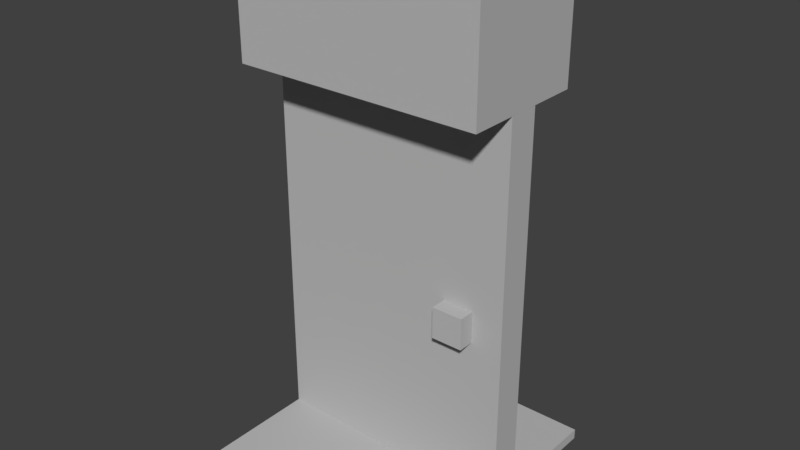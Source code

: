 # Source: door_openAnim.blend  (saved by Blender 2.79.0; exported with 4.5.12 LTS)
import bpy
from mathutils import Matrix  # noqa: F401  (used for matrix-valued properties, if any)

bpy.ops.wm.read_factory_settings(use_empty=True)
scene = bpy.context.scene
scene.name = 'Scene'

# ---- collections
col_collection_1 = bpy.data.collections.new('Collection 1'); scene.collection.children.link(col_collection_1)

# ---- materials (node trees are filled in below, after node groups)
mat_lambert1 = bpy.data.materials.new('lambert1')
mat_lambert1.alpha_threshold = 0.0
mat_lambert1.use_transparent_shadow = False
mat_lambert1.diffuse_color = (0.5, 0.5, 0.5, 1.0)
mat_lambert1.roughness = 0.5

# ---- material node trees

# ---- world
world_world = bpy.data.worlds.new('World'); scene.world = world_world
world_world.color = (0.05088, 0.05088, 0.05088)
world_world.use_sun_shadow = False
world_world.sun_shadow_jitter_overblur = 0.0
world_world.cycles.sampling_method = 'MANUAL'

# ---- meshes
me_frame_mshmesh = bpy.data.meshes.new('frame_MSHMesh')
me_frame_mshmesh.from_pydata([(-0.5002, 0.0, 0.5002), (0.5002, 0.0, 0.5002), (-0.5002, 0.04167, 0.5002), (0.5002, 0.04167, 0.5002), (-0.5002, 0.04167, -0.5002), (0.5002, 0.04167, -0.5003), (-0.5002, 0.0, -0.5002), (0.5002, 0.0, -0.5002), (-0.5002, 2.001, 0.25), (0.5002, 2.001, 0.25), (0.5002, 2.001, -0.25), (-0.5002, 2.001, -0.25), (-0.5002, 1.562, 0.25), (-0.5002, 1.562, -0.25), (0.5002, 1.562, -0.25), (0.5002, 1.562, 0.25), (0.5002, 0.0, 0.5002), (-0.5002, 0.0, 0.5002), (-0.5002, 0.0, -0.5002), (0.5002, 0.0, -0.5002)], [], [(7, 6, 4), (7, 4, 5), (0, 1, 2), (3, 2, 1), (2, 6, 0), (6, 2, 4), (1, 7, 3), (3, 7, 5), (3, 4, 2), (4, 3, 5), (8, 9, 10), (8, 10, 11), (8, 13, 12), (13, 8, 11), (11, 14, 13), (14, 11, 10), (9, 15, 10), (15, 14, 10), (12, 15, 8), (9, 8, 15), (12, 14, 15), (14, 12, 13), (18, 16, 17), (16, 18, 19)])
_uv = me_frame_mshmesh.uv_layers.new(name='frame_MSH-UV0')
_uv.uv.foreach_set('vector', [0.6236, 0.7406, 0.3752, 0.7399, 0.376, 0.5131, 0.6236, 0.7406, 0.376, 0.5131, 0.6246, 0.5087, 0.3795, 0.01928, 0.6221, 0.01286, 0.3844, 0.2504, 0.6216, 0.2453, 0.3844, 0.2504, 0.6221, 0.01286, 0.3844, 0.2504, 0.1207, 0.01685, 0.3795, 0.01928, 0.1207, 0.01685, 0.3844, 0.2504, 0.1248, 0.236, 0.6221, 0.01286, 0.8782, 0.01185, 0.6216, 0.2453, 0.6216, 0.2453, 0.8782, 0.01185, 0.8782, 0.2348, 0.6216, 0.2453, 0.376, 0.5131, 0.3844, 0.2504, 0.376, 0.5131, 0.6216, 0.2453, 0.6246, 0.5087, -0.001752, -0.000457, 0.9965, -3e-05, 0.9968, 0.9997, -0.001752, -0.000457, 0.9968, 0.9997, -0.001582, 1.0, -0.001752, -0.000457, 0.000125, 1.008, -0.001812, 0.000424, 0.000125, 1.008, -0.001752, -0.000457, -0.001582, 1.0, -0.001582, 1.0, 0.9978, 1.0, 0.000125, 1.008, 0.9978, 1.0, -0.001582, 1.0, 0.9968, 0.9997, 0.9965, -3e-05, 0.9958, -0.000298, 0.9968, 0.9997, 0.9958, -0.000298, 0.9978, 1.0, 0.9968, 0.9997, -0.001812, 0.000424, 0.9958, -0.000298, -0.001752, -0.000457, 0.9965, -3e-05, -0.001752, -0.000457, 0.9958, -0.000298, -0.07028, -0.06497, 1.066, 1.129, 0.9958, -0.000298, 1.066, 1.129, -0.07028, -0.06497, 0.000125, 1.008, 0.3752, 0.7399, 0.6235, 1.002, 0.3753, 1.002, 0.6235, 1.002, 0.3752, 0.7399, 0.6236, 0.7406])
_ca = me_frame_mshmesh.color_attributes.new('frame_MSH-VERTEX_COLOR0', 'BYTE_COLOR', 'CORNER')
_ca.data.foreach_set('color', [0.016, 0.005182, 0.006049, 1.0, 0.016, 0.005182, 0.006049, 1.0, 0.016, 0.005182, 0.006049, 1.0, 0.016, 0.005182, 0.006049, 1.0, 0.016, 0.005182, 0.006049, 1.0, 0.016, 0.005182, 0.006049, 1.0, 0.016, 0.005182, 0.006049, 1.0, 0.016, 0.005182, 0.006049, 1.0, 0.016, 0.005182, 0.006049, 1.0, 0.016, 0.005182, 0.006049, 1.0, 0.016, 0.005182, 0.006049, 1.0, 0.016, 0.005182, 0.006049, 1.0, 0.016, 0.005182, 0.006049, 1.0, 0.016, 0.005182, 0.006049, 1.0, 0.016, 0.005182, 0.006049, 1.0, 0.016, 0.005182, 0.006049, 1.0, 0.016, 0.005182, 0.006049, 1.0, 0.016, 0.005182, 0.006049, 1.0, 0.016, 0.005182, 0.006049, 1.0, 0.016, 0.005182, 0.006049, 1.0, 0.016, 0.005182, 0.006049, 1.0, 0.016, 0.005182, 0.006049, 1.0, 0.016, 0.005182, 0.006049, 1.0, 0.016, 0.005182, 0.006049, 1.0, 0.016, 0.005182, 0.006049, 1.0, 0.016, 0.005182, 0.006049, 1.0, 0.016, 0.005182, 0.006049, 1.0, 0.016, 0.005182, 0.006049, 1.0, 0.016, 0.005182, 0.006049, 1.0, 0.016, 0.005182, 0.006049, 1.0, 0.02843, 0.0137, 0.03955, 1.0, 0.02843, 0.0137, 0.03955, 1.0, 0.02843, 0.0137, 0.03955, 1.0, 0.02843, 0.0137, 0.03955, 1.0, 0.02843, 0.0137, 0.03955, 1.0, 0.02843, 0.0137, 0.03955, 1.0, 0.07819, 0.05448, 0.09531, 1.0, 0.07819, 0.05448, 0.09531, 1.0, 0.07819, 0.05448, 0.09531, 1.0, 0.07819, 0.05448, 0.09531, 1.0, 0.07819, 0.05448, 0.09531, 1.0, 0.07819, 0.05448, 0.09531, 1.0, 0.07819, 0.05448, 0.09531, 1.0, 0.07819, 0.05448, 0.09531, 1.0, 0.07819, 0.05448, 0.09531, 1.0, 0.07819, 0.05448, 0.09531, 1.0, 0.07819, 0.05448, 0.09531, 1.0, 0.07819, 0.05448, 0.09531, 1.0, 0.1559, 0.1046, 0.1878, 1.0, 0.1559, 0.1046, 0.1878, 1.0, 0.1559, 0.1046, 0.1878, 1.0, 0.1559, 0.1046, 0.1878, 1.0, 0.1559, 0.1046, 0.1878, 1.0, 0.1559, 0.1046, 0.1878, 1.0, 0.07819, 0.05448, 0.09531, 1.0, 0.07819, 0.05448, 0.09531, 1.0, 0.07819, 0.05448, 0.09531, 1.0, 0.07819, 0.05448, 0.09531, 1.0, 0.07819, 0.05448, 0.09531, 1.0, 0.07819, 0.05448, 0.09531, 1.0, 0.07819, 0.05448, 0.09531, 1.0, 0.07819, 0.05448, 0.09531, 1.0, 0.07819, 0.05448, 0.09531, 1.0, 0.07819, 0.05448, 0.09531, 1.0, 0.07819, 0.05448, 0.09531, 1.0, 0.07819, 0.05448, 0.09531, 1.0, 0.016, 0.005182, 0.006049, 1.0, 0.016, 0.005182, 0.006049, 1.0, 0.016, 0.005182, 0.006049, 1.0, 0.016, 0.005182, 0.006049, 1.0, 0.016, 0.005182, 0.006049, 1.0, 0.016, 0.005182, 0.006049, 1.0])
me_frame_mshmesh.materials.append(mat_lambert1)
me_frame_mshmesh.use_remesh_preserve_volume = False
me_frame_mshmesh.use_remesh_preserve_attributes = False
me_frame_mshmesh.use_mirror_vertex_groups = False
me_frame_mshmesh.update()
me_door_mshmesh = bpy.data.meshes.new('door_MSHMesh')
me_door_mshmesh.from_pydata([(-0.5, 0.03472, -0.0625), (0.5, 0.03472, -0.0625), (-0.5, 0.03472, 0.0625), (0.5, 0.03472, 0.0625), (-0.5, 1.562, 0.0625), (0.5, 1.562, 0.0625), (-0.5, 1.562, -0.0625), (0.5, 1.562, -0.0625), (0.25, 0.6875, 0.0625), (0.375, 0.6875, 0.0625), (0.25, 0.6875, 0.125), (0.375, 0.6875, 0.125), (0.25, 0.8125, 0.125), (0.375, 0.8125, 0.125), (0.25, 0.8125, 0.0625), (0.375, 0.8125, 0.0625)], [], [(2, 1, 3), (1, 2, 0), (7, 4, 5), (4, 7, 6), (5, 3, 1), (5, 1, 7), (2, 4, 6), (2, 6, 0), (1, 0, 6), (1, 6, 7), (5, 4, 2), (5, 2, 3), (11, 10, 8), (11, 8, 9), (13, 12, 10), (13, 10, 11), (12, 13, 15), (12, 15, 14), (9, 8, 14), (9, 14, 15), (13, 11, 9), (13, 9, 15), (10, 12, 14), (10, 14, 8)])
_uv = me_door_mshmesh.uv_layers.new(name='door_MSH-UV0')
_uv.uv.foreach_set('vector', [0.3572, 0.249, 0.6428, 0.000795, 0.6428, 0.2492, 0.6428, 0.000795, 0.3572, 0.249, 0.3572, 0.000982, 0.625, 0.7492, 0.375, 0.5009, 0.625, 0.5006, 0.375, 0.5009, 0.625, 0.7492, 0.375, 0.7489, 0.875, 0.249, 0.625, 0.2484, 0.625, 0.001553, 0.875, 0.249, 0.625, 0.001553, 0.875, 0.000795, 0.375, 0.2486, 0.125, 0.2493, 0.125, 0.000992, 0.375, 0.2486, 0.125, 0.000992, 0.375, 0.001794, 0.6428, 1.0, 0.3572, 1.0, 0.3572, 0.75, 0.6428, 1.0, 0.3572, 0.75, 0.6428, 0.75, 0.6428, 0.5, 0.3572, 0.5, 0.3572, 0.25, 0.6428, 0.5, 0.3572, 0.25, 0.6428, 0.25, 0.625, 0.25, 0.375, 0.25, 0.375, 0.0, 0.625, 0.25, 0.375, 0.0, 0.625, 0.0, 0.625, 0.5, 0.375, 0.5, 0.375, 0.25, 0.625, 0.5, 0.375, 0.25, 0.625, 0.25, 0.375, 0.5, 0.625, 0.5, 0.625, 0.75, 0.375, 0.5, 0.625, 0.75, 0.375, 0.75, 0.625, 1.0, 0.375, 1.0, 0.375, 0.75, 0.625, 1.0, 0.375, 0.75, 0.625, 0.75, 0.875, 0.25, 0.625, 0.25, 0.625, 0.0, 0.875, 0.25, 0.625, 0.0, 0.875, 0.0, 0.375, 0.25, 0.125, 0.25, 0.125, 0.0, 0.375, 0.25, 0.125, 0.0, 0.375, 0.0])
_ca = me_door_mshmesh.color_attributes.new('door_MSH-VERTEX_COLOR0', 'BYTE_COLOR', 'CORNER')
_ca.data.foreach_set('color', [0.016, 0.005182, 0.006049, 1.0, 0.016, 0.005182, 0.006049, 1.0, 0.016, 0.005182, 0.006049, 1.0, 0.016, 0.005182, 0.006049, 1.0, 0.016, 0.005182, 0.006049, 1.0, 0.016, 0.005182, 0.006049, 1.0, 0.016, 0.005182, 0.006049, 1.0, 0.016, 0.005182, 0.006049, 1.0, 0.016, 0.005182, 0.006049, 1.0, 0.016, 0.005182, 0.006049, 1.0, 0.016, 0.005182, 0.006049, 1.0, 0.016, 0.005182, 0.006049, 1.0, 0.016, 0.005182, 0.006049, 1.0, 0.016, 0.005182, 0.006049, 1.0, 0.016, 0.005182, 0.006049, 1.0, 0.016, 0.005182, 0.006049, 1.0, 0.016, 0.005182, 0.006049, 1.0, 0.016, 0.005182, 0.006049, 1.0, 0.016, 0.005182, 0.006049, 1.0, 0.016, 0.005182, 0.006049, 1.0, 0.016, 0.005182, 0.006049, 1.0, 0.016, 0.005182, 0.006049, 1.0, 0.016, 0.005182, 0.006049, 1.0, 0.016, 0.005182, 0.006049, 1.0, 0.016, 0.005182, 0.006049, 1.0, 0.016, 0.005182, 0.006049, 1.0, 0.016, 0.005182, 0.006049, 1.0, 0.016, 0.005182, 0.006049, 1.0, 0.016, 0.005182, 0.006049, 1.0, 0.016, 0.005182, 0.006049, 1.0, 0.016, 0.005182, 0.006049, 1.0, 0.016, 0.005182, 0.006049, 1.0, 0.016, 0.005182, 0.006049, 1.0, 0.016, 0.005182, 0.006049, 1.0, 0.016, 0.005182, 0.006049, 1.0, 0.016, 0.005182, 0.006049, 1.0, 0.1845, 0.1095, 0.02122, 1.0, 0.1845, 0.1095, 0.02122, 1.0, 0.1845, 0.1095, 0.02122, 1.0, 0.1845, 0.1095, 0.02122, 1.0, 0.1845, 0.1095, 0.02122, 1.0, 0.1845, 0.1095, 0.02122, 1.0, 0.1845, 0.1095, 0.02122, 1.0, 0.1845, 0.1095, 0.02122, 1.0, 0.1845, 0.1095, 0.02122, 1.0, 0.1845, 0.1095, 0.02122, 1.0, 0.1845, 0.1095, 0.02122, 1.0, 0.1845, 0.1095, 0.02122, 1.0, 0.1845, 0.1095, 0.02122, 1.0, 0.1845, 0.1095, 0.02122, 1.0, 0.1845, 0.1095, 0.02122, 1.0, 0.1845, 0.1095, 0.02122, 1.0, 0.1845, 0.1095, 0.02122, 1.0, 0.1845, 0.1095, 0.02122, 1.0, 0.0, 0.0, 0.0, 1.0, 0.0, 0.0, 0.0, 1.0, 0.0, 0.0, 0.0, 1.0, 0.0, 0.0, 0.0, 1.0, 0.0, 0.0, 0.0, 1.0, 0.0, 0.0, 0.0, 1.0, 0.1845, 0.1095, 0.02122, 1.0, 0.1845, 0.1095, 0.02122, 1.0, 0.1845, 0.1095, 0.02122, 1.0, 0.1845, 0.1095, 0.02122, 1.0, 0.1845, 0.1095, 0.02122, 1.0, 0.1845, 0.1095, 0.02122, 1.0, 0.1845, 0.1095, 0.02122, 1.0, 0.1845, 0.1095, 0.02122, 1.0, 0.1845, 0.1095, 0.02122, 1.0, 0.1845, 0.1095, 0.02122, 1.0, 0.1845, 0.1095, 0.02122, 1.0, 0.1845, 0.1095, 0.02122, 1.0])
me_door_mshmesh.materials.append(mat_lambert1)
me_door_mshmesh.use_remesh_preserve_volume = False
me_door_mshmesh.use_remesh_preserve_attributes = False
me_door_mshmesh.use_mirror_vertex_groups = False
me_door_mshmesh.update()

# ---- objects
ob_dooropen_grp = bpy.data.objects.new('doorOpen_GRP', None)
ob_frame_msh = bpy.data.objects.new('frame_MSH', me_frame_mshmesh)
ob_door_msh = bpy.data.objects.new('door_MSH', me_door_mshmesh)

# ---- transforms, parenting, visibility, modifiers, constraints
ob_dooropen_grp.location = (0.0, 0.0, 0.0)
ob_dooropen_grp.rotation_euler = (1.571, -0.0, 0.0)
ob_dooropen_grp.empty_image_offset = (0.0, 0.0)
ob_dooropen_grp.lineart.crease_threshold = 0.0
ob_frame_msh.parent = ob_dooropen_grp
ob_frame_msh.location = (0.0, 0.0, 0.0)
ob_frame_msh.lineart.crease_threshold = 0.0
ob_door_msh.parent = ob_dooropen_grp
ob_door_msh.location = (0.0, 0.0, 0.0)
ob_door_msh.rotation_mode = 'QUATERNION'
ob_door_msh.rotation_quaternion = (1.0, 0.0, 0.0, 0.0)
ob_door_msh.lineart.crease_threshold = 0.0

# ---- collection membership
col_collection_1.objects.link(ob_dooropen_grp)
col_collection_1.objects.link(ob_frame_msh)
col_collection_1.objects.link(ob_door_msh)

# ---- scene / render settings (as saved in the file)
scene.frame_start = 1; scene.frame_end = 250; scene.frame_set(0)
scene.render.engine = 'BLENDER_EEVEE_NEXT'
scene.render.resolution_percentage = 50
scene.render.dither_intensity = 0.0
scene.cycles.use_denoising = False
scene.cycles.samples = 128
scene.cycles.sampling_pattern = 'TABULATED_SOBOL'
scene.cycles.use_adaptive_sampling = False
scene.cycles.use_light_tree = False
scene.cycles.blur_glossy = 0.0
scene.cycles.sample_clamp_indirect = 0.0
scene.view_settings.view_transform = 'Standard'
bpy.context.view_layer.update()

# ---- added for rendering (the .blend has no active camera and no usable light): camera, sun
cam_auto = bpy.data.cameras.new('AutoCamera')
cam_auto.lens = 50.0
cam_auto.sensor_width = 36.0
cam_auto.clip_end = 1000.0
ob_auto_camera = bpy.data.objects.new('AutoCamera', cam_auto)
scene.collection.objects.link(ob_auto_camera)
ob_auto_camera.location = (2.26746, -2.72095, 2.81447)
ob_auto_camera.rotation_euler = (1.09748, -7.21219e-08, 0.694738)
scene.camera = ob_auto_camera
light_auto_sun = bpy.data.lights.new('AutoSun', 'SUN')
light_auto_sun.energy = 3.0
light_auto_sun.angle = 0.0523599
ob_auto_sun = bpy.data.objects.new('AutoSun', light_auto_sun)
scene.collection.objects.link(ob_auto_sun)
ob_auto_sun.rotation_euler = (0.872665, 0.174533, 0.523599)
bpy.context.view_layer.update()
